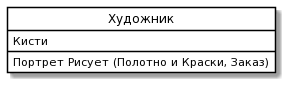

The diagram above was rendered by PlantUML. Its source (embedded in the PNG):
@startuml
skinparam class {
	BackgroundColor White
	ArrowColor Black
	BorderColor Black
}
class "Художник" as P {
 Кисти
Портрет Рисует (Полотно и Краски, Заказ)
}
hide circle
@enduml